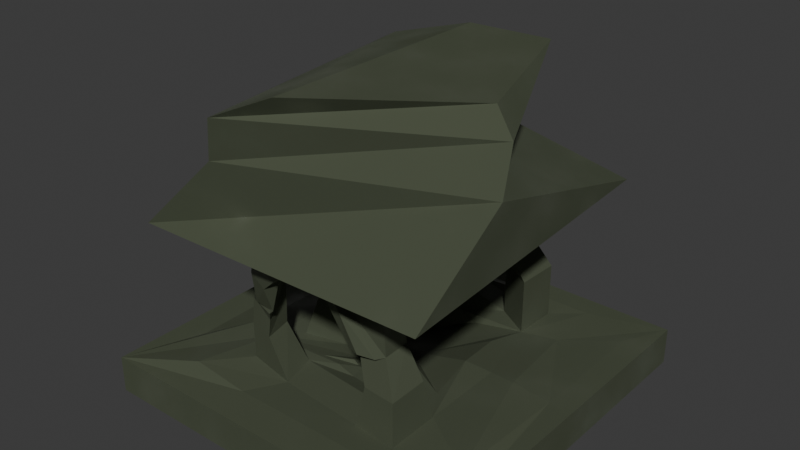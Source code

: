 # Source: Forest1.blend  (saved by Blender 4.0.36; exported with 4.5.12 LTS)
import bpy
from mathutils import Matrix  # noqa: F401  (used for matrix-valued properties, if any)

bpy.ops.wm.read_factory_settings(use_empty=True)
scene = bpy.context.scene
scene.name = 'Scene'

# ---- collections
col_collection = bpy.data.collections.new('Collection'); scene.collection.children.link(col_collection)

# ---- materials (node trees are filled in below, after node groups)
mat_material = bpy.data.materials.new('Material')
mat_material.alpha_threshold = 0.0
mat_material.use_transparent_shadow = False
mat_material.roughness = 0.5
mat_material.line_color = (0.0, 0.0, 0.0, 1.0)

# ---- material node trees
mat_material.use_nodes = True; mat_material.node_tree.nodes.clear()
_N = mat_material.node_tree.nodes; _L = mat_material.node_tree.links
n0 = _N.new('ShaderNodeBsdfPrincipled'); n0.name = 'Principled BSDF'; n0.location = (157, 300)
n0.inputs[0].default_value = (0.0755, 0.08745, 0.05756, 1.0)
n0.inputs[1].default_value = 0.05818
n0.inputs[2].default_value = 1.0
n0.inputs[13].default_value = 0.6055
n0.inputs[14].default_value = (0.03114, 0.05633, 0.02871, 1.0)
n0.inputs[20].default_value = 0.6009
n0.inputs[22].default_value = (0.006309, 0.03604, 0.01424, 1.0)
n1 = _N.new('ShaderNodeTexNoise'); n1.name = 'Noise Texture'; n1.location = (-401, 173)
n1.width = 158
n1.inputs[3].default_value = 5.0
n2 = _N.new('ShaderNodeOutputMaterial'); n2.name = 'Material Output'; n2.location = (573, 235)
n3 = _N.new('ShaderNodeRGBCurve'); n3.name = 'RGB Curves'; n3.location = (-163, 350)
_c = n3.mapping.curves[3]
while len(_c.points) > 2: _c.points.remove(_c.points[-1])
_c.points[0].location = (0.0, 0.0); _c.points[0].handle_type = 'AUTO'
_c.points[1].location = (0.39636, 0.805); _c.points[1].handle_type = 'AUTO'
_p = _c.points.new(1.0, 1.0); _p.handle_type = 'AUTO'
n3.mapping.update()
_L.new(n3.outputs[0], n0.inputs[3])
_L.new(n0.outputs[0], n2.inputs[0])
_L.new(n1.outputs[1], n3.inputs[1])
n2.is_active_output = True

# ---- world
world_world = bpy.data.worlds.new('World'); scene.world = world_world
world_world.use_nodes = True; world_world.node_tree.nodes.clear()
_N = world_world.node_tree.nodes; _L = world_world.node_tree.links
n0 = _N.new('ShaderNodeOutputWorld'); n0.name = 'World Output'; n0.location = (300, 300)
n1 = _N.new('ShaderNodeBackground'); n1.name = 'Background'; n1.location = (10, 300)
n1.inputs[0].default_value = (0.05088, 0.05088, 0.05088, 1.0)
_L.new(n1.outputs[0], n0.inputs[0])
n0.is_active_output = True
world_world.color = (0.05088, 0.05088, 0.05088)
world_world.use_sun_shadow = False
world_world.sun_shadow_jitter_overblur = 0.0

# ---- meshes
me_cube = bpy.data.meshes.new('Cube')
me_cube.from_pydata([(0.1283, 0.4749, -0.01766), (1.0, 1.0, -0.1664), (0.7485, -0.4711, 0.06785), (1.0, -1.0, -0.1664), (-0.2755, 0.4784, 0.04429), (-1.0, 1.0, -0.1664), (-0.4246, -0.6065, 0.08489), (-1.0, -1.0, -0.1664), (0.872, -0.6288, 0.06785), (-0.6111, -0.8221, 0.08489), (0.5864, 0.8688, 0.0336), (-0.6059, 0.8688, 0.0336), (-0.0871, 0.2406, -0.04423), (0.1784, -0.1075, 0.04727), (-0.1881, 0.2819, -0.04489), (-0.05031, -0.2919, 0.0629), (-0.4575, 0.7577, 0.06785), (0.418, 0.75, 0.023), (-0.3807, 0.1254, -0.006202), (0.1175, 0.03754, 0.00278), (-0.8441, 0.6885, 0.0336), (0.872, 0.753, 0.0336), (-0.6574, 0.5487, 0.06785), (0.5972, 0.5592, 0.023), (1.0, 1.0, 0.0336), (0.6349, -0.8221, 0.04823), (0.3623, 0.3038, 0.04779), (0.5342, -0.6935, 0.04823), (1.0, -1.0, 0.0336), (-0.8441, -0.5813, 0.0336), (0.4447, -0.2579, 0.06617), (-0.6555, -0.3632, 0.08489), (-1.0, -1.0, 0.0336), (-1.0, 1.0, 0.0336), (-0.1939, -0.3636, 0.06555), (-0.4075, 0.1857, -0.001685), (0.4087, 0.5071, 0.023), (0.2412, -0.4031, 0.04258), (-0.04827, 0.06647, -0.02691), (0.04434, -0.2919, 0.04022), (0.5451, -0.4181, 0.06785), (-0.4066, -0.2705, 0.06498), (0.06666, -0.2071, 0.02235), (-0.2025, -0.1688, 0.02544), (-0.4995, -0.4211, 0.08489), (-0.5017, 0.6268, 0.06785), (-0.07032, -0.2071, 0.02235), (-0.2979, 0.1687, -0.04662), (-1.0, 0.0, -0.1664), (1.0, 0.0, 0.0336), (-1.0, 5.96e-08, 0.0336), (1.0, 5.96e-08, -0.1664), (0.543, 0.04756, 0.06785), (-0.5006, 0.1029, 0.06785), (0.009197, -0.07029, 0.01488), (-0.1841, -0.01918, 0.02235), (0.872, 0.0621, 0.0336), (0.6729, 0.04403, 0.06785), (-0.8441, 0.05358, 0.0336), (-0.6565, 0.09275, 0.06785), (0.4035, 0.02295, 0.08916), (0.148, -0.03501, 0.002595), (-0.407, -0.0424, 0.06613), (-0.2916, -0.02168, 0.025), (0.0, 1.0, -0.1664), (0.0, -1.0, 0.0336), (0.0, -1.0, -0.1664), (0.0, 1.0, 0.0336), (0.06368, -0.4722, 0.06785), (-0.02127, 0.6226, 0.0843), (-0.001826, -0.2071, 0.02235), (-0.1731, 0.1176, -0.04662), (-0.07357, 0.4767, 0.04397), (-0.1376, 0.2612, -0.04456), (-0.009746, 0.8688, 0.0336), (-0.01973, 0.7538, 0.0843), (0.01189, -0.8221, 0.04823), (0.05477, -0.65, 0.04823), (0.02361, -0.3833, 0.04267), (-0.002981, -0.2919, 0.04017), (-0.08747, -0.04473, 0.02235), (0.0, 2.98e-08, -0.1664), (0.5, -1.0, -0.1664), (0.5, 1.0, 0.0336), (0.2189, 0.6205, 0.023), (-0.1107, 0.09203, -0.04662), (0.02738, 0.4758, 0.02736), (-0.1123, 0.2509, -0.0444), (0.2883, 0.8688, 0.0336), (0.1992, 0.7519, 0.023), (-0.03914, -0.05751, 0.01488), (0.5, 1.0, -0.1664), (0.5, -1.0, 0.0336), (0.3452, -0.4977, 0.06785), (0.03242, -0.2071, 0.02235), (0.3234, -0.8221, 0.04823), (0.2945, -0.6717, 0.04823), (0.1324, -0.3932, 0.04263), (0.02068, -0.2919, 0.04019), (0.5, 4.47e-08, -0.1664), (-0.5, 1.0, -0.1664), (-0.5, -1.0, 0.0336), (-0.2179, -0.4466, 0.06785), (-0.03607, -0.2071, 0.02235), (-0.2996, -0.8221, 0.04823), (-0.1849, -0.6282, 0.04823), (-0.08516, -0.3734, 0.0655), (-0.02664, -0.2919, 0.04015), (-0.5, 1.49e-08, -0.1664), (-0.5, -1.0, -0.1664), (-0.5, 1.0, 0.0336), (-0.2615, 0.6247, 0.0843), (-0.2355, 0.1431, -0.04662), (-0.1745, 0.4776, 0.04413), (-0.1628, 0.2716, -0.04473), (-0.3078, 0.8688, 0.0336), (-0.2386, 0.7557, 0.0843), (-0.1358, -0.03195, 0.02235), (-0.3195, -0.4841, 0.2725), (-0.4672, -0.5083, 0.2858), (-0.3016, -0.6258, 0.2572), (-0.4269, -0.6089, 0.2858), (-0.1829, 0.3832, 0.2707), (-0.08196, 0.3823, 0.2705), (-0.1712, 0.1772, 0.1818), (-0.146, 0.1669, 0.182), (0.2189, 0.6205, 0.3201), (0.4087, 0.5071, 0.3201), (0.1992, 0.7519, 0.3201), (0.418, 0.75, 0.3201), (0.04474, -0.2871, 0.2288), (0.2416, -0.3982, 0.2312), (0.1328, -0.3884, 0.2312), (0.02107, -0.2871, 0.2288), (0.03255, -0.161, 0.3475), (0.203, -0.3559, 0.3516), (0.1088, -0.3386, 0.3516), (0.01207, -0.161, 0.3474), (-0.4698, 0.7608, 0.2397), (-0.514, 0.63, 0.2397), (-0.2738, 0.6279, 0.2561), (-0.2509, 0.7589, 0.2561), (-0.3063, -0.2165, 0.4085), (-0.1521, -0.1396, 0.3786), (-0.3066, -0.04416, 0.4094), (-0.2194, -0.0285, 0.3783), (-0.2701, 0.3269, 0.3883), (-0.1998, 0.3263, 0.3882), (-0.262, 0.1833, 0.3263), (-0.2444, 0.1761, 0.3265), (0.1333, 0.6148, 0.4739), (0.2932, 0.5192, 0.4739), (0.1166, 0.7255, 0.4739), (0.301, 0.7239, 0.4739), (-0.4431, 0.6632, 0.394), (-0.4873, 0.5324, 0.394), (-0.3183, 0.5303, 0.4105), (-0.2954, 0.6613, 0.4105), (0.5129, -0.6657, 0.2657), (0.521, -0.4602, 0.2804), (0.3719, -0.5196, 0.2804), (0.334, -0.6494, 0.2657), (0.1333, 0.6148, 0.5926), (0.2932, 0.5192, 0.5926), (0.1166, 0.7255, 0.5926), (0.301, 0.7239, 0.5926), (0.4097, -0.5888, 0.4248), (0.4178, -0.4515, 0.4394), (0.3427, -0.4427, 0.4394), (0.2308, -0.5725, 0.4248), (-0.3112, -0.4878, 0.4267), (-0.4351, -0.5033, 0.44), (-0.2832, -0.6295, 0.3646), (-0.4063, -0.6125, 0.44), (-0.2556, -0.2048, 0.6271), (-0.1014, -0.1279, 0.5972), (-0.2559, -0.03246, 0.628), (-0.1687, -0.0168, 0.5969), (-0.4466, 0.5641, 0.6524), (-0.4023, 0.4333, 0.6524), (-0.3657, 0.4312, 0.6688), (-0.3593, 0.5622, 0.6688), (-0.4622, 0.5187, 0.7643), (-0.4887, 0.4372, 0.7928), (-0.3809, 0.4351, 0.8092), (-0.3745, 0.5168, 0.7808), (-0.3457, 0.2356, 0.668), (-0.1775, 0.2335, 0.6845), (-0.3609, 0.2395, 0.8084), (-0.1927, 0.2374, 0.8248), (0.1333, 0.6148, 0.806), (0.2932, 0.5192, 0.806), (0.1166, 0.7255, 0.806), (0.301, 0.7239, 0.806), (0.1046, 0.5092, 0.8864), (0.2646, 0.4137, 0.8864), (0.08798, 0.6199, 0.8864), (0.2724, 0.6183, 0.8864), (0.1656, 0.8376, 0.8713), (0.35, 0.8359, 0.8713), (0.1369, 0.732, 0.9517), (0.3214, 0.7304, 0.9517), (0.3389, 0.4011, 0.814), (0.3468, 0.6057, 0.814), (0.3103, 0.2955, 0.8944), (0.3182, 0.5002, 0.8944), (0.4121, -0.6076, 0.6368), (0.4203, -0.4849, 0.6515), (0.2711, -0.4615, 0.6515), (0.3206, -0.5914, 0.6368), (0.3517, -0.4158, 0.8965), (0.3598, -0.3017, 0.9111), (0.2874, -0.3611, 0.9111), (0.2319, -0.4249, 0.8965), (0.3716, -0.6197, 0.4116), (0.2311, -0.6034, 0.4116), (0.2559, -0.6385, 0.6236), (0.1952, -0.6223, 0.6236), (0.2991, -0.6594, 0.4307), (0.2413, -0.6432, 0.4307), (0.2039, -0.6783, 0.6428), (0.1227, -0.6621, 0.6428), (0.1481, -0.6963, 0.8457), (0.09538, -0.68, 0.8457), (0.1002, -0.736, 0.8649), (0.02289, -0.7198, 0.8649), (-0.2821, -0.5226, 0.6712), (-0.427, -0.5027, 0.6844), (-0.1764, -0.6001, 0.6558), (-0.3635, -0.577, 0.6844), (-0.2676, -0.4232, 0.8518), (-0.4065, -0.4032, 0.8651), (-0.2241, -0.5159, 0.8365), (-0.3481, -0.5272, 0.8651), (-0.2479, -0.663, 0.4273), (-0.3607, -0.646, 0.456), (-0.1308, -0.6978, 0.6718), (-0.3179, -0.6809, 0.7004), (-0.2251, -0.661, 0.4504), (-0.312, -0.6797, 0.479), (-0.2023, -0.7316, 0.6081), (-0.2741, -0.7363, 0.6764), (-0.06712, -0.7519, 0.7484), (-0.2542, -0.7349, 0.8618), (-0.01842, -0.7856, 0.7715), (-0.2055, -0.7687, 0.8742), (-0.7362, -0.9342, 0.8569), (0.8019, -0.87, 0.8249), (-0.7378, 0.8329, 0.8578), (0.7646, 0.827, 0.8967), (-0.3539, -0.8625, 1.251), (0.817, -0.3303, 1.22), (-0.3555, 0.4124, 1.252), (0.03354, 0.5342, 1.219), (-0.2872, -0.9062, 1.482), (0.7956, -0.2404, 1.45), (-0.4514, 0.5022, 1.483), (0.2571, 0.624, 1.45), (-0.01271, -0.7911, 1.604), (0.6752, -0.1931, 1.572), (-0.01426, 0.5495, 1.605), (0.3748, 0.6713, 1.571)], [], [(113, 4, 14, 114), (109, 101, 32, 7), (48, 50, 33, 5), (99, 51, 3, 82), (51, 49, 28, 3), (91, 83, 24, 1), (105, 6, 9, 104), (57, 2, 8, 56), (59, 22, 20, 58), (89, 17, 10, 88), (117, 55, 46, 103), (60, 26, 19, 61), (63, 62, 144, 145), (39, 98, 133, 130), (86, 0, 36, 84), (114, 14, 47, 112), (14, 4, 45, 47), (0, 12, 38, 36), (88, 10, 24, 83), (111, 116, 141, 140), (10, 17, 36, 24), (16, 11, 33, 45), (56, 8, 28, 49), (57, 23, 36, 52), (8, 2, 40, 28), (23, 21, 24, 36), (104, 9, 32, 101), (40, 93, 160, 159), (27, 25, 28, 40), (9, 6, 44, 32), (58, 20, 33, 50), (59, 31, 44, 53), (31, 29, 32, 44), (20, 22, 45, 33), (60, 30, 40, 52), (61, 19, 38, 54), (19, 26, 36, 38), (30, 13, 42, 40), (106, 34, 44, 102), (98, 39, 42, 94), (39, 37, 40, 42), (34, 15, 46, 44), (62, 35, 45, 53), (63, 43, 46, 55), (35, 18, 47, 45), (43, 41, 44, 46), (18, 63, 55, 47), (41, 62, 53, 44), (13, 61, 54, 42), (26, 60, 52, 36), (22, 59, 53, 45), (29, 58, 50, 32), (2, 57, 52, 40), (21, 56, 49, 24), (35, 62, 63, 18), (30, 60, 61, 13), (112, 47, 55, 117), (31, 59, 58, 29), (23, 57, 56, 21), (1, 24, 49, 51), (91, 1, 51, 99), (7, 32, 50, 48), (100, 64, 81, 108), (85, 71, 80, 90), (107, 79, 70, 103), (97, 78, 68, 93), (105, 77, 68, 102), (95, 76, 65, 92), (89, 75, 69, 84), (115, 74, 67, 110), (87, 73, 71, 85), (113, 72, 69, 111), (106, 78, 79, 107), (90, 80, 70, 94), (116, 75, 74, 115), (96, 77, 76, 95), (100, 110, 67, 64), (108, 81, 66, 109), (82, 92, 65, 66), (86, 72, 73, 87), (0, 86, 87, 12), (3, 28, 92, 82), (27, 96, 95, 25), (54, 90, 94, 42), (12, 87, 85, 38), (84, 36, 127, 126), (25, 95, 92, 28), (37, 97, 93, 40), (38, 85, 90, 54), (64, 91, 99, 81), (79, 98, 94, 70), (77, 96, 93, 68), (74, 88, 83, 67), (72, 86, 84, 69), (78, 97, 98, 79), (75, 89, 88, 74), (64, 67, 83, 91), (81, 99, 82, 66), (48, 108, 109, 7), (5, 33, 110, 100), (16, 116, 115, 11), (34, 106, 107, 15), (4, 113, 111, 45), (11, 115, 110, 33), (105, 102, 118, 120), (15, 107, 103, 46), (5, 100, 108, 48), (71, 112, 117, 80), (78, 106, 102, 68), (76, 104, 101, 65), (75, 116, 111, 69), (73, 114, 112, 71), (80, 117, 103, 70), (77, 105, 104, 76), (66, 65, 101, 109), (72, 113, 122, 123), (120, 118, 170, 172), (6, 105, 120, 121), (44, 6, 121, 119), (102, 44, 119, 118), (125, 123, 147, 149), (113, 114, 124, 122), (73, 72, 123, 125), (114, 73, 125, 124), (126, 127, 151, 150), (17, 89, 128, 129), (36, 17, 129, 127), (89, 84, 126, 128), (133, 132, 136, 137), (98, 97, 132, 133), (37, 39, 130, 131), (97, 37, 131, 132), (136, 135, 134, 137), (132, 131, 135, 136), (130, 133, 137, 134), (131, 130, 134, 135), (140, 141, 157, 156), (45, 111, 140, 139), (116, 16, 138, 141), (16, 45, 139, 138), (144, 142, 174, 176), (62, 41, 142, 144), (41, 43, 143, 142), (43, 63, 145, 143), (147, 146, 148, 149), (123, 122, 146, 147), (122, 124, 148, 146), (124, 125, 149, 148), (152, 150, 162, 164), (128, 126, 150, 152), (129, 128, 152, 153), (127, 129, 153, 151), (157, 154, 178, 181), (139, 140, 156, 155), (141, 138, 154, 157), (138, 139, 155, 154), (161, 158, 166, 169), (27, 40, 159, 158), (93, 96, 161, 160), (96, 27, 158, 161), (164, 162, 190, 192), (153, 152, 164, 165), (151, 153, 165, 163), (150, 151, 163, 162), (209, 169, 215, 217), (158, 159, 167, 166), (160, 161, 169, 168), (159, 160, 168, 167), (170, 171, 227, 226), (121, 120, 172, 173), (119, 121, 173, 171), (118, 119, 171, 170), (177, 176, 248, 249), (143, 145, 177, 175), (142, 143, 175, 174), (145, 144, 176, 177), (181, 178, 182, 185), (154, 155, 179, 178), (156, 157, 181, 180), (155, 156, 180, 179), (185, 182, 183, 184), (178, 179, 183, 182), (180, 181, 185, 184), (180, 184, 189, 187), (186, 187, 189, 188), (184, 183, 188, 189), (183, 179, 186, 188), (179, 180, 187, 186), (191, 193, 203, 202), (165, 164, 192, 193), (163, 165, 193, 191), (162, 163, 191, 190), (197, 196, 194, 195), (190, 191, 195, 194), (192, 190, 194, 196), (192, 196, 200, 198), (199, 198, 200, 201), (196, 197, 201, 200), (193, 192, 198, 199), (197, 193, 199, 201), (202, 203, 205, 204), (195, 191, 202, 204), (193, 197, 205, 203), (197, 195, 204, 205), (208, 209, 213, 212), (166, 167, 207, 206), (168, 169, 209, 208), (167, 168, 208, 207), (213, 210, 211, 212), (207, 208, 212, 211), (209, 206, 210, 213), (206, 207, 211, 210), (215, 214, 218, 219), (169, 166, 214, 215), (166, 206, 216, 214), (206, 209, 217, 216), (219, 218, 220, 221), (217, 215, 219, 221), (221, 220, 224, 225), (214, 216, 220, 218), (222, 223, 225, 224), (217, 221, 225, 223), (216, 217, 223, 222), (220, 216, 222, 224), (228, 226, 230, 232), (172, 170, 226, 228), (229, 173, 235, 237), (171, 173, 229, 227), (233, 232, 230, 231), (229, 228, 232, 233), (227, 229, 233, 231), (226, 227, 231, 230), (234, 236, 240, 238), (228, 229, 237, 236), (173, 172, 234, 235), (172, 228, 236, 234), (239, 238, 240, 241), (235, 234, 238, 239), (237, 235, 239, 241), (237, 241, 245, 243), (242, 243, 245, 244), (241, 240, 244, 245), (236, 237, 243, 242), (240, 236, 242, 244), (247, 249, 253, 251), (176, 174, 246, 248), (175, 177, 249, 247), (174, 175, 247, 246), (253, 252, 256, 257), (246, 247, 251, 250), (249, 248, 252, 253), (248, 246, 250, 252), (255, 257, 261, 259), (252, 250, 254, 256), (251, 253, 257, 255), (250, 251, 255, 254), (260, 258, 259, 261), (254, 255, 259, 258), (257, 256, 260, 261), (256, 254, 258, 260)])
_uv = me_cube.uv_layers.new(name='UVMap')
_uv.uv.foreach_set('vector', [0.7642, 0.5739, 0.7778, 0.5739, 0.7639, 0.5739, 0.7569, 0.5739, 0.375, 0.9375, 0.625, 0.9375, 0.625, 1.0, 0.375, 1.0, 0.375, 0.125, 0.625, 0.125, 0.625, 0.25, 0.375, 0.25, 0.3125, 0.625, 0.375, 0.625, 0.375, 0.75, 0.3125, 0.75, 0.375, 0.625, 0.625, 0.625, 0.625, 0.75, 0.375, 0.75, 0.375, 0.4375, 0.625, 0.4375, 0.625, 0.5, 0.375, 0.5, 0.7729, 0.7, 0.7979, 0.6989, 0.8239, 0.727, 0.7877, 0.726, 0.6773, 0.6246, 0.6733, 0.6764, 0.6498, 0.6994, 0.6464, 0.618, 0.8242, 0.6222, 0.8242, 0.5732, 0.8519, 0.5467, 0.8519, 0.6222, 0.7258, 0.5483, 0.7009, 0.5485, 0.6785, 0.5254, 0.7144, 0.5256, 0.7756, 0.625, 0.8011, 0.625, 0.8011, 0.6761, 0.7756, 0.6761, 0.6989, 0.6248, 0.6989, 0.593, 0.6989, 0.6058, 0.6989, 0.6241, 0.8011, 0.632, 0.8011, 0.6322, 0.8011, 0.6322, 0.8011, 0.632, 0.7343, 0.6761, 0.7429, 0.6761, 0.7429, 0.6761, 0.7343, 0.6761, 0.7368, 0.5739, 0.7231, 0.5739, 0.6989, 0.5739, 0.7244, 0.5739, 0.7569, 0.5739, 0.7639, 0.5739, 0.8011, 0.5739, 0.7756, 0.5739, 0.7639, 0.5739, 0.7778, 0.5739, 0.8011, 0.5739, 0.8011, 0.5739, 0.7231, 0.5739, 0.736, 0.5739, 0.6989, 0.5739, 0.6989, 0.5739, 0.7144, 0.5256, 0.6785, 0.5254, 0.625, 0.5, 0.6875, 0.5, 0.7756, 0.5739, 0.7757, 0.548, 0.7757, 0.548, 0.7756, 0.5739, 0.6785, 0.5254, 0.7009, 0.5485, 0.6989, 0.5739, 0.625, 0.5, 0.8006, 0.5479, 0.822, 0.5259, 0.875, 0.5, 0.8011, 0.5739, 0.6464, 0.618, 0.6498, 0.6994, 0.625, 0.75, 0.625, 0.625, 0.6773, 0.6246, 0.6813, 0.5728, 0.6989, 0.5739, 0.6989, 0.625, 0.6498, 0.6994, 0.6733, 0.6764, 0.6989, 0.6761, 0.625, 0.75, 0.6813, 0.5728, 0.6429, 0.5365, 0.625, 0.5, 0.6989, 0.5739, 0.7877, 0.726, 0.8239, 0.727, 0.875, 0.75, 0.8125, 0.75, 0.6989, 0.6761, 0.7244, 0.6761, 0.7244, 0.6761, 0.6989, 0.6761, 0.6979, 0.7035, 0.6794, 0.7229, 0.625, 0.75, 0.6989, 0.6761, 0.8239, 0.727, 0.7979, 0.6989, 0.8011, 0.6761, 0.875, 0.75, 0.8519, 0.6222, 0.8519, 0.5467, 0.875, 0.5, 0.875, 0.625, 0.8242, 0.6222, 0.8241, 0.6711, 0.8011, 0.6761, 0.8011, 0.625, 0.8241, 0.6711, 0.852, 0.6978, 0.875, 0.75, 0.8011, 0.6761, 0.8519, 0.5467, 0.8242, 0.5732, 0.8011, 0.5739, 0.875, 0.5, 0.6989, 0.6248, 0.6989, 0.6565, 0.6989, 0.6761, 0.6989, 0.625, 0.6989, 0.6241, 0.6989, 0.6058, 0.6989, 0.5739, 0.6989, 0.625, 0.6989, 0.6058, 0.6989, 0.593, 0.6989, 0.5739, 0.6989, 0.5739, 0.6989, 0.6565, 0.6989, 0.6425, 0.6989, 0.6761, 0.6989, 0.6761, 0.7672, 0.6761, 0.783, 0.6761, 0.8011, 0.6761, 0.7756, 0.6761, 0.7429, 0.6761, 0.7343, 0.6761, 0.6989, 0.6761, 0.7244, 0.6761, 0.7343, 0.6761, 0.7198, 0.6761, 0.6989, 0.6761, 0.6989, 0.6761, 0.783, 0.6761, 0.7686, 0.6761, 0.8011, 0.6761, 0.8011, 0.6761, 0.8011, 0.6322, 0.8011, 0.6007, 0.8011, 0.5739, 0.8011, 0.625, 0.8011, 0.632, 0.8011, 0.6591, 0.8011, 0.6761, 0.8011, 0.625, 0.8011, 0.6007, 0.8011, 0.605, 0.8011, 0.5739, 0.8011, 0.5739, 0.8011, 0.6591, 0.8011, 0.6637, 0.8011, 0.6761, 0.8011, 0.6761, 0.8011, 0.605, 0.8011, 0.632, 0.8011, 0.625, 0.8011, 0.5739, 0.8011, 0.6637, 0.8011, 0.6322, 0.8011, 0.625, 0.8011, 0.6761, 0.6989, 0.6425, 0.6989, 0.6241, 0.6989, 0.625, 0.6989, 0.6761, 0.6989, 0.593, 0.6989, 0.6248, 0.6989, 0.625, 0.6989, 0.5739, 0.8242, 0.5732, 0.8242, 0.6222, 0.8011, 0.625, 0.8011, 0.5739, 0.852, 0.6978, 0.8519, 0.6222, 0.875, 0.625, 0.875, 0.75, 0.6733, 0.6764, 0.6773, 0.6246, 0.6989, 0.625, 0.6989, 0.6761, 0.6429, 0.5365, 0.6464, 0.618, 0.625, 0.625, 0.625, 0.5, 0.8011, 0.6007, 0.8011, 0.6322, 0.8011, 0.632, 0.8011, 0.605, 0.6989, 0.6565, 0.6989, 0.6248, 0.6989, 0.6241, 0.6989, 0.6425, 0.7756, 0.5739, 0.8011, 0.5739, 0.8011, 0.625, 0.7756, 0.625, 0.8241, 0.6711, 0.8242, 0.6222, 0.8519, 0.6222, 0.852, 0.6978, 0.6813, 0.5728, 0.6773, 0.6246, 0.6464, 0.618, 0.6429, 0.5365, 0.375, 0.5, 0.625, 0.5, 0.625, 0.625, 0.375, 0.625, 0.3125, 0.5, 0.375, 0.5, 0.375, 0.625, 0.3125, 0.625, 0.375, 0.0, 0.625, 0.0, 0.625, 0.125, 0.375, 0.125, 0.1875, 0.5, 0.25, 0.5, 0.25, 0.625, 0.1875, 0.625, 0.7244, 0.5739, 0.75, 0.5739, 0.75, 0.625, 0.7244, 0.625, 0.76, 0.6761, 0.7514, 0.6761, 0.75, 0.6761, 0.7756, 0.6761, 0.7356, 0.6761, 0.7514, 0.6761, 0.75, 0.6761, 0.7244, 0.6761, 0.7729, 0.7, 0.7479, 0.7012, 0.75, 0.6761, 0.7756, 0.6761, 0.7155, 0.7239, 0.7516, 0.725, 0.75, 0.75, 0.6875, 0.75, 0.7258, 0.5483, 0.7508, 0.5482, 0.75, 0.5739, 0.7244, 0.5739, 0.7861, 0.5258, 0.7503, 0.5257, 0.75, 0.5, 0.8125, 0.5, 0.743, 0.5739, 0.7499, 0.5739, 0.75, 0.5739, 0.7244, 0.5739, 0.7642, 0.5739, 0.7505, 0.5739, 0.75, 0.5739, 0.7756, 0.5739, 0.7672, 0.6761, 0.7514, 0.6761, 0.7514, 0.6761, 0.76, 0.6761, 0.7244, 0.625, 0.75, 0.625, 0.75, 0.6761, 0.7244, 0.6761, 0.7757, 0.548, 0.7508, 0.5482, 0.7503, 0.5257, 0.7861, 0.5258, 0.7229, 0.7024, 0.7479, 0.7012, 0.7516, 0.725, 0.7155, 0.7239, 0.375, 0.3125, 0.625, 0.3125, 0.625, 0.375, 0.375, 0.375, 0.1875, 0.625, 0.25, 0.625, 0.25, 0.75, 0.1875, 0.75, 0.375, 0.8125, 0.625, 0.8125, 0.625, 0.875, 0.375, 0.875, 0.7368, 0.5739, 0.7505, 0.5739, 0.7499, 0.5739, 0.743, 0.5739, 0.7231, 0.5739, 0.7368, 0.5739, 0.743, 0.5739, 0.736, 0.5739, 0.375, 0.75, 0.625, 0.75, 0.625, 0.8125, 0.375, 0.8125, 0.6979, 0.7035, 0.7229, 0.7024, 0.7155, 0.7239, 0.6794, 0.7229, 0.6989, 0.625, 0.7244, 0.625, 0.7244, 0.6761, 0.6989, 0.6761, 0.736, 0.5739, 0.743, 0.5739, 0.7244, 0.5739, 0.6989, 0.5739, 0.7244, 0.5739, 0.6989, 0.5739, 0.6989, 0.5739, 0.7244, 0.5739, 0.6794, 0.7229, 0.7155, 0.7239, 0.6875, 0.75, 0.625, 0.75, 0.7198, 0.6761, 0.7356, 0.6761, 0.7244, 0.6761, 0.6989, 0.6761, 0.6989, 0.5739, 0.7244, 0.5739, 0.7244, 0.625, 0.6989, 0.625, 0.25, 0.5, 0.3125, 0.5, 0.3125, 0.625, 0.25, 0.625, 0.7514, 0.6761, 0.7429, 0.6761, 0.7244, 0.6761, 0.75, 0.6761, 0.7479, 0.7012, 0.7229, 0.7024, 0.7244, 0.6761, 0.75, 0.6761, 0.7503, 0.5257, 0.7144, 0.5256, 0.6875, 0.5, 0.75, 0.5, 0.7505, 0.5739, 0.7368, 0.5739, 0.7244, 0.5739, 0.75, 0.5739, 0.7514, 0.6761, 0.7356, 0.6761, 0.7429, 0.6761, 0.7514, 0.6761, 0.7508, 0.5482, 0.7258, 0.5483, 0.7144, 0.5256, 0.7503, 0.5257, 0.375, 0.375, 0.625, 0.375, 0.625, 0.4375, 0.375, 0.4375, 0.25, 0.625, 0.3125, 0.625, 0.3125, 0.75, 0.25, 0.75, 0.125, 0.625, 0.1875, 0.625, 0.1875, 0.75, 0.125, 0.75, 0.375, 0.25, 0.625, 0.25, 0.625, 0.3125, 0.375, 0.3125, 0.8006, 0.5479, 0.7757, 0.548, 0.7861, 0.5258, 0.822, 0.5259, 0.783, 0.6761, 0.7672, 0.6761, 0.76, 0.6761, 0.7686, 0.6761, 0.7778, 0.5739, 0.7642, 0.5739, 0.7756, 0.5739, 0.8011, 0.5739, 0.822, 0.5259, 0.7861, 0.5258, 0.8125, 0.5, 0.875, 0.5, 0.7729, 0.7, 0.7756, 0.6761, 0.7756, 0.6761, 0.7729, 0.7, 0.7686, 0.6761, 0.76, 0.6761, 0.7756, 0.6761, 0.8011, 0.6761, 0.125, 0.5, 0.1875, 0.5, 0.1875, 0.625, 0.125, 0.625, 0.75, 0.5739, 0.7756, 0.5739, 0.7756, 0.625, 0.75, 0.625, 0.7514, 0.6761, 0.7672, 0.6761, 0.7756, 0.6761, 0.75, 0.6761, 0.7516, 0.725, 0.7877, 0.726, 0.8125, 0.75, 0.75, 0.75, 0.7508, 0.5482, 0.7757, 0.548, 0.7756, 0.5739, 0.75, 0.5739, 0.7499, 0.5739, 0.7569, 0.5739, 0.7756, 0.5739, 0.75, 0.5739, 0.75, 0.625, 0.7756, 0.625, 0.7756, 0.6761, 0.75, 0.6761, 0.7479, 0.7012, 0.7729, 0.7, 0.7877, 0.726, 0.7516, 0.725, 0.375, 0.875, 0.625, 0.875, 0.625, 0.9375, 0.375, 0.9375, 0.7505, 0.5739, 0.7642, 0.5739, 0.7642, 0.5739, 0.7505, 0.5739, 0.7729, 0.7, 0.7756, 0.6761, 0.7756, 0.6761, 0.7729, 0.7, 0.7979, 0.6989, 0.7729, 0.7, 0.7729, 0.7, 0.7979, 0.6989, 0.8011, 0.6761, 0.7979, 0.6989, 0.7979, 0.6989, 0.8011, 0.6761, 0.7756, 0.6761, 0.8011, 0.6761, 0.8011, 0.6761, 0.7756, 0.6761, 0.7499, 0.5739, 0.7505, 0.5739, 0.7505, 0.5739, 0.7499, 0.5739, 0.7642, 0.5739, 0.7569, 0.5739, 0.7569, 0.5739, 0.7642, 0.5739, 0.7499, 0.5739, 0.7505, 0.5739, 0.7505, 0.5739, 0.7499, 0.5739, 0.7569, 0.5739, 0.7499, 0.5739, 0.7499, 0.5739, 0.7569, 0.5739, 0.7244, 0.5739, 0.6989, 0.5739, 0.6989, 0.5739, 0.7244, 0.5739, 0.7009, 0.5485, 0.7258, 0.5483, 0.7258, 0.5483, 0.7009, 0.5485, 0.6989, 0.5739, 0.7009, 0.5485, 0.7009, 0.5485, 0.6989, 0.5739, 0.7258, 0.5483, 0.7244, 0.5739, 0.7244, 0.5739, 0.7258, 0.5483, 0.7429, 0.6761, 0.7356, 0.6761, 0.7356, 0.6761, 0.7429, 0.6761, 0.7429, 0.6761, 0.7356, 0.6761, 0.7356, 0.6761, 0.7429, 0.6761, 0.7198, 0.6761, 0.7343, 0.6761, 0.7343, 0.6761, 0.7198, 0.6761, 0.7356, 0.6761, 0.7198, 0.6761, 0.7198, 0.6761, 0.7356, 0.6761, 0.7356, 0.6761, 0.7198, 0.6761, 0.7343, 0.6761, 0.7429, 0.6761, 0.7356, 0.6761, 0.7198, 0.6761, 0.7198, 0.6761, 0.7356, 0.6761, 0.7343, 0.6761, 0.7429, 0.6761, 0.7429, 0.6761, 0.7343, 0.6761, 0.7198, 0.6761, 0.7343, 0.6761, 0.7343, 0.6761, 0.7198, 0.6761, 0.7756, 0.5739, 0.7757, 0.548, 0.7757, 0.548, 0.7756, 0.5739, 0.8011, 0.5739, 0.7756, 0.5739, 0.7756, 0.5739, 0.8011, 0.5739, 0.7757, 0.548, 0.8006, 0.5479, 0.8006, 0.5479, 0.7757, 0.548, 0.8006, 0.5479, 0.8011, 0.5739, 0.8011, 0.5739, 0.8006, 0.5479, 0.8011, 0.6322, 0.8011, 0.6637, 0.8011, 0.6637, 0.8011, 0.6322, 0.8011, 0.6322, 0.8011, 0.6637, 0.8011, 0.6637, 0.8011, 0.6322, 0.8011, 0.6637, 0.8011, 0.6591, 0.8011, 0.6591, 0.8011, 0.6637, 0.8011, 0.6591, 0.8011, 0.632, 0.8011, 0.632, 0.8011, 0.6591, 0.7505, 0.5739, 0.7642, 0.5739, 0.7569, 0.5739, 0.7499, 0.5739, 0.7505, 0.5739, 0.7642, 0.5739, 0.7642, 0.5739, 0.7505, 0.5739, 0.7642, 0.5739, 0.7569, 0.5739, 0.7569, 0.5739, 0.7642, 0.5739, 0.7569, 0.5739, 0.7499, 0.5739, 0.7499, 0.5739, 0.7569, 0.5739, 0.7258, 0.5483, 0.7244, 0.5739, 0.7244, 0.5739, 0.7258, 0.5483, 0.7258, 0.5483, 0.7244, 0.5739, 0.7244, 0.5739, 0.7258, 0.5483, 0.7009, 0.5485, 0.7258, 0.5483, 0.7258, 0.5483, 0.7009, 0.5485, 0.6989, 0.5739, 0.7009, 0.5485, 0.7009, 0.5485, 0.6989, 0.5739, 0.7757, 0.548, 0.8006, 0.5479, 0.8006, 0.5479, 0.7757, 0.548, 0.8011, 0.5739, 0.7756, 0.5739, 0.7756, 0.5739, 0.8011, 0.5739, 0.7757, 0.548, 0.8006, 0.5479, 0.8006, 0.5479, 0.7757, 0.548, 0.8006, 0.5479, 0.8011, 0.5739, 0.8011, 0.5739, 0.8006, 0.5479, 0.7229, 0.7024, 0.6979, 0.7035, 0.6979, 0.7035, 0.7229, 0.7024, 0.6979, 0.7035, 0.6989, 0.6761, 0.6989, 0.6761, 0.6979, 0.7035, 0.7244, 0.6761, 0.7229, 0.7024, 0.7229, 0.7024, 0.7244, 0.6761, 0.7229, 0.7024, 0.6979, 0.7035, 0.6979, 0.7035, 0.7229, 0.7024, 0.7258, 0.5483, 0.7244, 0.5739, 0.7244, 0.5739, 0.7258, 0.5483, 0.7009, 0.5485, 0.7258, 0.5483, 0.7258, 0.5483, 0.7009, 0.5485, 0.6989, 0.5739, 0.7009, 0.5485, 0.7009, 0.5485, 0.6989, 0.5739, 0.7244, 0.5739, 0.6989, 0.5739, 0.6989, 0.5739, 0.7244, 0.5739, 0.7229, 0.7024, 0.7229, 0.7024, 0.7229, 0.7024, 0.7229, 0.7024, 0.6979, 0.7035, 0.6989, 0.6761, 0.6989, 0.6761, 0.6979, 0.7035, 0.7244, 0.6761, 0.7229, 0.7024, 0.7229, 0.7024, 0.7244, 0.6761, 0.6989, 0.6761, 0.7244, 0.6761, 0.7244, 0.6761, 0.6989, 0.6761, 0.7756, 0.6761, 0.8011, 0.6761, 0.8011, 0.6761, 0.7756, 0.6761, 0.7979, 0.6989, 0.7729, 0.7, 0.7729, 0.7, 0.7979, 0.6989, 0.8011, 0.6761, 0.7979, 0.6989, 0.7979, 0.6989, 0.8011, 0.6761, 0.7756, 0.6761, 0.8011, 0.6761, 0.8011, 0.6761, 0.7756, 0.6761, 0.8011, 0.632, 0.8011, 0.6322, 0.8011, 0.6322, 0.8011, 0.632, 0.8011, 0.6591, 0.8011, 0.632, 0.8011, 0.632, 0.8011, 0.6591, 0.8011, 0.6637, 0.8011, 0.6591, 0.8011, 0.6591, 0.8011, 0.6637, 0.8011, 0.632, 0.8011, 0.6322, 0.8011, 0.6322, 0.8011, 0.632, 0.7757, 0.548, 0.8006, 0.5479, 0.8006, 0.5479, 0.7757, 0.548, 0.8006, 0.5479, 0.8011, 0.5739, 0.8011, 0.5739, 0.8006, 0.5479, 0.7756, 0.5739, 0.7757, 0.548, 0.7757, 0.548, 0.7756, 0.5739, 0.8011, 0.5739, 0.7756, 0.5739, 0.7756, 0.5739, 0.8011, 0.5739, 0.7757, 0.548, 0.8006, 0.5479, 0.8011, 0.5739, 0.7756, 0.5739, 0.8006, 0.5479, 0.8011, 0.5739, 0.8011, 0.5739, 0.8006, 0.5479, 0.7756, 0.5739, 0.7757, 0.548, 0.7757, 0.548, 0.7756, 0.5739, 0.7756, 0.5739, 0.7756, 0.5739, 0.7756, 0.5739, 0.7756, 0.5739, 0.8011, 0.5739, 0.7756, 0.5739, 0.7756, 0.5739, 0.8011, 0.5739, 0.7756, 0.5739, 0.8011, 0.5739, 0.8011, 0.5739, 0.7756, 0.5739, 0.8011, 0.5739, 0.8011, 0.5739, 0.8011, 0.5739, 0.8011, 0.5739, 0.8011, 0.5739, 0.7756, 0.5739, 0.7756, 0.5739, 0.8011, 0.5739, 0.6989, 0.5739, 0.7009, 0.5485, 0.7009, 0.5485, 0.6989, 0.5739, 0.7009, 0.5485, 0.7258, 0.5483, 0.7258, 0.5483, 0.7009, 0.5485, 0.6989, 0.5739, 0.7009, 0.5485, 0.7009, 0.5485, 0.6989, 0.5739, 0.7244, 0.5739, 0.6989, 0.5739, 0.6989, 0.5739, 0.7244, 0.5739, 0.7009, 0.5485, 0.7258, 0.5483, 0.7244, 0.5739, 0.6989, 0.5739, 0.7244, 0.5739, 0.6989, 0.5739, 0.6989, 0.5739, 0.7244, 0.5739, 0.7258, 0.5483, 0.7244, 0.5739, 0.7244, 0.5739, 0.7258, 0.5483, 0.7258, 0.5483, 0.7258, 0.5483, 0.7258, 0.5483, 0.7258, 0.5483, 0.7009, 0.5485, 0.7258, 0.5483, 0.7258, 0.5483, 0.7009, 0.5485, 0.7258, 0.5483, 0.7009, 0.5485, 0.7009, 0.5485, 0.7258, 0.5483, 0.7009, 0.5485, 0.7258, 0.5483, 0.7258, 0.5483, 0.7009, 0.5485, 0.7009, 0.5485, 0.7009, 0.5485, 0.7009, 0.5485, 0.7009, 0.5485, 0.6989, 0.5739, 0.7009, 0.5485, 0.7009, 0.5485, 0.6989, 0.5739, 0.6989, 0.5739, 0.6989, 0.5739, 0.6989, 0.5739, 0.6989, 0.5739, 0.7009, 0.5485, 0.7009, 0.5485, 0.7009, 0.5485, 0.7009, 0.5485, 0.7009, 0.5485, 0.6989, 0.5739, 0.6989, 0.5739, 0.7009, 0.5485, 0.7244, 0.6761, 0.7229, 0.7024, 0.7229, 0.7024, 0.7244, 0.6761, 0.6979, 0.7035, 0.6989, 0.6761, 0.6989, 0.6761, 0.6979, 0.7035, 0.7244, 0.6761, 0.7229, 0.7024, 0.7229, 0.7024, 0.7244, 0.6761, 0.6989, 0.6761, 0.7244, 0.6761, 0.7244, 0.6761, 0.6989, 0.6761, 0.7229, 0.7024, 0.6979, 0.7035, 0.6989, 0.6761, 0.7244, 0.6761, 0.6989, 0.6761, 0.7244, 0.6761, 0.7244, 0.6761, 0.6989, 0.6761, 0.7229, 0.7024, 0.6979, 0.7035, 0.6979, 0.7035, 0.7229, 0.7024, 0.6979, 0.7035, 0.6989, 0.6761, 0.6989, 0.6761, 0.6979, 0.7035, 0.7229, 0.7024, 0.6979, 0.7035, 0.6979, 0.7035, 0.7229, 0.7024, 0.7229, 0.7024, 0.6979, 0.7035, 0.6979, 0.7035, 0.7229, 0.7024, 0.6979, 0.7035, 0.6979, 0.7035, 0.6979, 0.7035, 0.6979, 0.7035, 0.6979, 0.7035, 0.7229, 0.7024, 0.7229, 0.7024, 0.6979, 0.7035, 0.7229, 0.7024, 0.6979, 0.7035, 0.6979, 0.7035, 0.7229, 0.7024, 0.7229, 0.7024, 0.7229, 0.7024, 0.7229, 0.7024, 0.7229, 0.7024, 0.7229, 0.7024, 0.6979, 0.7035, 0.6979, 0.7035, 0.7229, 0.7024, 0.6979, 0.7035, 0.6979, 0.7035, 0.6979, 0.7035, 0.6979, 0.7035, 0.6979, 0.7035, 0.7229, 0.7024, 0.7229, 0.7024, 0.6979, 0.7035, 0.7229, 0.7024, 0.7229, 0.7024, 0.7229, 0.7024, 0.7229, 0.7024, 0.6979, 0.7035, 0.7229, 0.7024, 0.7229, 0.7024, 0.6979, 0.7035, 0.6979, 0.7035, 0.6979, 0.7035, 0.6979, 0.7035, 0.6979, 0.7035, 0.7729, 0.7, 0.7756, 0.6761, 0.7756, 0.6761, 0.7729, 0.7, 0.7729, 0.7, 0.7756, 0.6761, 0.7756, 0.6761, 0.7729, 0.7, 0.7979, 0.6989, 0.7979, 0.6989, 0.7979, 0.6989, 0.7979, 0.6989, 0.8011, 0.6761, 0.7979, 0.6989, 0.7979, 0.6989, 0.8011, 0.6761, 0.7979, 0.6989, 0.7729, 0.7, 0.7756, 0.6761, 0.8011, 0.6761, 0.7979, 0.6989, 0.7729, 0.7, 0.7729, 0.7, 0.7979, 0.6989, 0.8011, 0.6761, 0.7979, 0.6989, 0.7979, 0.6989, 0.8011, 0.6761, 0.7756, 0.6761, 0.8011, 0.6761, 0.8011, 0.6761, 0.7756, 0.6761, 0.7729, 0.7, 0.7729, 0.7, 0.7729, 0.7, 0.7729, 0.7, 0.7729, 0.7, 0.7979, 0.6989, 0.7979, 0.6989, 0.7729, 0.7, 0.7979, 0.6989, 0.7729, 0.7, 0.7729, 0.7, 0.7979, 0.6989, 0.7729, 0.7, 0.7729, 0.7, 0.7729, 0.7, 0.7729, 0.7, 0.7979, 0.6989, 0.7729, 0.7, 0.7729, 0.7, 0.7979, 0.6989, 0.7979, 0.6989, 0.7729, 0.7, 0.7729, 0.7, 0.7979, 0.6989, 0.7979, 0.6989, 0.7979, 0.6989, 0.7979, 0.6989, 0.7979, 0.6989, 0.7979, 0.6989, 0.7979, 0.6989, 0.7979, 0.6989, 0.7979, 0.6989, 0.7729, 0.7, 0.7979, 0.6989, 0.7979, 0.6989, 0.7729, 0.7, 0.7979, 0.6989, 0.7729, 0.7, 0.7729, 0.7, 0.7979, 0.6989, 0.7729, 0.7, 0.7979, 0.6989, 0.7979, 0.6989, 0.7729, 0.7, 0.7729, 0.7, 0.7729, 0.7, 0.7729, 0.7, 0.7729, 0.7, 0.8011, 0.6591, 0.8011, 0.632, 0.8011, 0.632, 0.8011, 0.6591, 0.8011, 0.6322, 0.8011, 0.6637, 0.8011, 0.6637, 0.8011, 0.6322, 0.8011, 0.6591, 0.8011, 0.632, 0.8011, 0.632, 0.8011, 0.6591, 0.8011, 0.6637, 0.8011, 0.6591, 0.8011, 0.6591, 0.8011, 0.6637, 0.8011, 0.632, 0.8011, 0.6322, 0.8011, 0.6322, 0.8011, 0.632, 0.8011, 0.6637, 0.8011, 0.6591, 0.8011, 0.6591, 0.8011, 0.6637, 0.8011, 0.632, 0.8011, 0.6322, 0.8011, 0.6322, 0.8011, 0.632, 0.8011, 0.6322, 0.8011, 0.6637, 0.8011, 0.6637, 0.8011, 0.6322, 0.8011, 0.6591, 0.8011, 0.632, 0.8011, 0.632, 0.8011, 0.6591, 0.8011, 0.6322, 0.8011, 0.6637, 0.8011, 0.6637, 0.8011, 0.6322, 0.8011, 0.6591, 0.8011, 0.632, 0.8011, 0.632, 0.8011, 0.6591, 0.8011, 0.6637, 0.8011, 0.6591, 0.8011, 0.6591, 0.8011, 0.6637, 0.8011, 0.6322, 0.8011, 0.6637, 0.8011, 0.6591, 0.8011, 0.632, 0.8011, 0.6637, 0.8011, 0.6591, 0.8011, 0.6591, 0.8011, 0.6637, 0.8011, 0.632, 0.8011, 0.6322, 0.8011, 0.6322, 0.8011, 0.632, 0.8011, 0.6322, 0.8011, 0.6637, 0.8011, 0.6637, 0.8011, 0.6322])
me_cube.materials.append(mat_material)
me_cube.use_mirror_vertex_groups = False
me_cube.update()

# ---- objects
ob_cube = bpy.data.objects.new('Cube', me_cube)

# ---- transforms, parenting, visibility, modifiers, constraints
ob_cube.location = (0.0, 0.0, 0.0)
ob_cube.lock_rotations_4d = False
ob_cube.empty_display_type = 'ARROWS'
ob_cube.lineart.crease_threshold = 0.0

# ---- collection membership
col_collection.objects.link(ob_cube)

# ---- scene / render settings (as saved in the file)
scene.frame_start = 1; scene.frame_end = 250; scene.frame_set(1)
scene.render.engine = 'BLENDER_EEVEE_NEXT'
scene.cycles.sampling_pattern = 'TABULATED_SOBOL'
bpy.context.view_layer.update()

# ---- added for rendering (the .blend has no active camera and no usable light): camera, sun
cam_auto = bpy.data.cameras.new('AutoCamera')
cam_auto.lens = 50.0
cam_auto.sensor_width = 36.0
cam_auto.clip_end = 1000.0
ob_auto_camera = bpy.data.objects.new('AutoCamera', cam_auto)
scene.collection.objects.link(ob_auto_camera)
ob_auto_camera.location = (3.08759, -3.70511, 3.18917)
ob_auto_camera.rotation_euler = (1.09748, -7.21219e-08, 0.694738)
scene.camera = ob_auto_camera
light_auto_sun = bpy.data.lights.new('AutoSun', 'SUN')
light_auto_sun.energy = 3.0
light_auto_sun.angle = 0.0523599
ob_auto_sun = bpy.data.objects.new('AutoSun', light_auto_sun)
scene.collection.objects.link(ob_auto_sun)
ob_auto_sun.rotation_euler = (0.872665, 0.174533, 0.523599)
bpy.context.view_layer.update()
